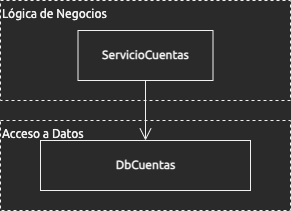

The diagram above was exported from draw.io. Its source (the exported page's mxGraphModel, read from the mxfile embedded in the PNG):
<mxGraphModel dx="1998" dy="1746" grid="1" gridSize="10" guides="1" tooltips="1" connect="1" arrows="1" fold="1" page="1" pageScale="1" pageWidth="850" pageHeight="1100" math="0" shadow="0">
  <root>
    <mxCell id="0" />
    <mxCell id="1" parent="0" />
    <mxCell id="2" value="Acceso a Datos" style="rounded=0;whiteSpace=wrap;html=1;shadow=0;glass=0;sketch=0;fontFamily=Ubuntu;strokeWidth=1;verticalAlign=top;align=left;dashed=1;fontSource=https%3A%2F%2Ffonts.googleapis.com%2Fcss%3Ffamily%3DUbuntu;" vertex="1" parent="1">
      <mxGeometry x="-610" y="364" width="290" height="90" as="geometry" />
    </mxCell>
    <mxCell id="3" value="Lógica de Negocios" style="rounded=0;whiteSpace=wrap;html=1;shadow=0;glass=0;sketch=0;fontFamily=Ubuntu;strokeWidth=1;verticalAlign=top;align=left;dashed=1;fontSource=https%3A%2F%2Ffonts.googleapis.com%2Fcss%3Ffamily%3DUbuntu;" vertex="1" parent="1">
      <mxGeometry x="-610" y="244" width="290" height="100" as="geometry" />
    </mxCell>
    <mxCell id="4" style="rounded=0;orthogonalLoop=1;jettySize=auto;html=1;endArrow=open;endFill=0;endSize=10;sketch=0;fontFamily=Ubuntu;shadow=0;strokeWidth=1;fontSource=https%3A%2F%2Ffonts.googleapis.com%2Fcss%3Ffamily%3DUbuntu;" edge="1" source="5" target="6" parent="1">
      <mxGeometry relative="1" as="geometry">
        <mxPoint x="-291.5" y="474" as="targetPoint" />
      </mxGeometry>
    </mxCell>
    <mxCell id="5" value="ServicioCuentas" style="html=1;fontStyle=1;sketch=0;fontFamily=Ubuntu;fontSource=https%3A%2F%2Ffonts.googleapis.com%2Fcss%3Ffamily%3DUbuntu;" vertex="1" parent="1">
      <mxGeometry x="-532.5" y="274" width="135" height="50" as="geometry" />
    </mxCell>
    <mxCell id="6" value="DbCuentas" style="html=1;fontStyle=1;sketch=0;fontFamily=Ubuntu;fontSource=https%3A%2F%2Ffonts.googleapis.com%2Fcss%3Ffamily%3DUbuntu;" vertex="1" parent="1">
      <mxGeometry x="-570" y="384" width="210" height="50" as="geometry" />
    </mxCell>
  </root>
</mxGraphModel>